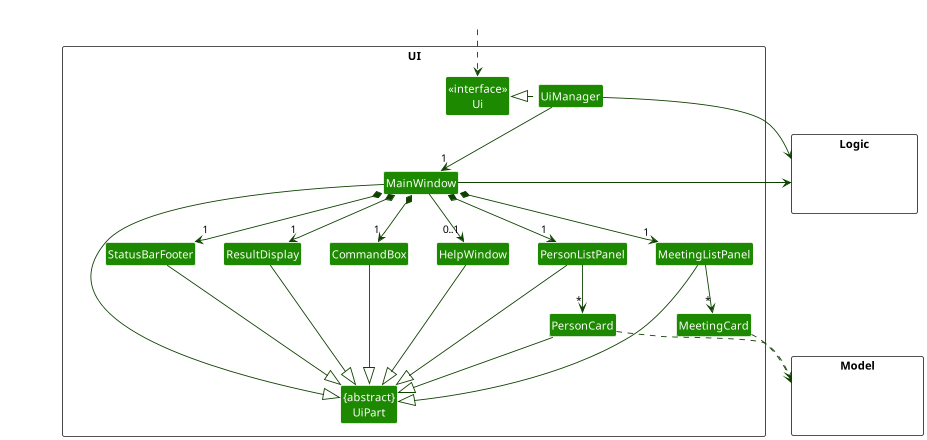

The diagram above was rendered by PlantUML. Its source (embedded in the PNG):
@startuml
!include style.puml
skinparam arrowThickness 1.1
skinparam arrowColor UI_COLOR_T4
skinparam classBackgroundColor UI_COLOR

package UI <<Rectangle>>{
Class "<<interface>>\nUi" as Ui
Class "{abstract}\nUiPart" as UiPart
Class UiManager
Class MainWindow
Class HelpWindow
Class ResultDisplay
Class PersonListPanel
Class PersonCard
Class StatusBarFooter
Class CommandBox
Class MeetingListPanel
Class MeetingCard
}

package Model <<Rectangle>> {
Class HiddenModel #FFFFFF
}

package Logic <<Rectangle>> {
Class HiddenLogic #FFFFFF
}

Class HiddenOutside #FFFFFF
HiddenOutside ..> Ui

UiManager .left.|> Ui
UiManager -down-> "1" MainWindow
MainWindow *-down->  "1" CommandBox
MainWindow *-down-> "1" ResultDisplay
MainWindow *-down-> "1" PersonListPanel
MainWindow *-down-> "1" StatusBarFooter
MainWindow *-down-> "1" MeetingListPanel
MainWindow --> "0..1" HelpWindow

PersonListPanel -down-> "*" PersonCard
MeetingListPanel -down-> "*" MeetingCard

MainWindow -left-|> UiPart

ResultDisplay --|> UiPart
CommandBox --|> UiPart
PersonListPanel --|> UiPart
PersonCard --|> UiPart
StatusBarFooter --|> UiPart
HelpWindow --|> UiPart
MeetingListPanel --|> UiPart

PersonCard ..> Model
MeetingCard ..> Model
UiManager -right-> Logic
MainWindow -left-> Logic

PersonListPanel -[hidden]left- HelpWindow
MeetingListPanel -[hidden]left- HelpWindow
HelpWindow -[hidden]left- CommandBox
CommandBox -[hidden]left- ResultDisplay
ResultDisplay -[hidden]left- StatusBarFooter

MainWindow -[hidden]-|> UiPart
@enduml